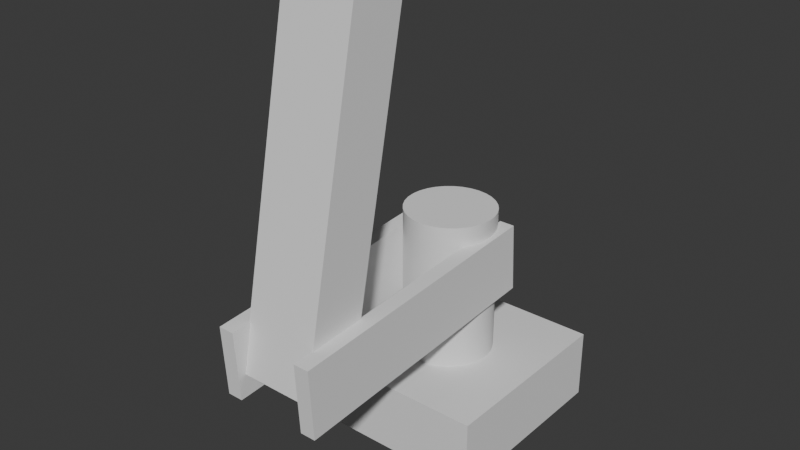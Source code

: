 # Source: uhmmm.blend  (saved by Blender 4.2.66; exported with 4.5.12 LTS)
import bpy
from mathutils import Matrix  # noqa: F401  (used for matrix-valued properties, if any)

bpy.ops.wm.read_factory_settings(use_empty=True)
scene = bpy.context.scene
scene.name = 'Scene'

# ---- collections
col_collection = bpy.data.collections.new('Collection'); scene.collection.children.link(col_collection)

# ---- node groups
ng_smooth_by_angle = bpy.data.node_groups.new('Smooth by Angle', 'GeometryNodeTree')
_s = ng_smooth_by_angle.interface.new_socket(name='Mesh', in_out='OUTPUT', socket_type='NodeSocketGeometry')
_s = ng_smooth_by_angle.interface.new_socket(name='Mesh', in_out='INPUT', socket_type='NodeSocketGeometry')
_s = ng_smooth_by_angle.interface.new_socket(name='Angle', in_out='INPUT', socket_type='NodeSocketFloat')
_s.subtype = 'ANGLE'
_s.default_value = 0.5236
_s.min_value = 0.0
_s.max_value = 3.142
_s.description = 'Maximum face angle for smooth edges'
_s = ng_smooth_by_angle.interface.new_socket(name='Ignore Sharpness', in_out='INPUT', socket_type='NodeSocketBool')
_s.force_non_field = True
ng_smooth_by_angle.description = 'Set the sharpness of mesh edges based on the angle between the neighboring faces'
ng_smooth_by_angle.is_modifier = True
_N = ng_smooth_by_angle.nodes; _L = ng_smooth_by_angle.links
n0 = _N.new('GeometryNodeSetShadeSmooth'); n0.name = 'Set Shade Smooth'; n0.location = (120, -80)
n0.domain = 'EDGE'
n1 = _N.new('GeometryNodeSetShadeSmooth'); n1.name = 'Set Shade Smooth.001'; n1.location = (300, -80)
n2 = _N.new('NodeGroupOutput'); n2.name = 'Group Output'; n2.location = (480, -80)
n3 = _N.new('GeometryNodeInputMeshEdgeAngle'); n3.name = 'Edge Angle'; n3.location = (-440, -240)
n4 = _N.new('NodeGroupInput'); n4.name = 'Group Input'; n4.location = (-80, -80)
n5 = _N.new('GeometryNodeInputEdgeSmooth'); n5.name = 'Is Edge Smooth'; n5.location = (-260, -120)
n6 = _N.new('GeometryNodeInputShadeSmooth'); n6.name = 'Is Shade Smooth'; n6.location = (-440, -397)
n7 = _N.new('FunctionNodeCompare'); n7.name = 'Compare'; n7.location = (-260, -260)
n7.operation = 'LESS_EQUAL'
n7.inputs[6].default_value = (0.0, 0.0, 0.0, 0.0)
n7.inputs[7].default_value = (0.0, 0.0, 0.0, 0.0)
n8 = _N.new('FunctionNodeBooleanMath'); n8.name = 'Boolean Math.001'; n8.location = (-80, -260)
n9 = _N.new('NodeGroupInput'); n9.name = 'Group Input.001'; n9.location = (-440, -329)
n10 = _N.new('NodeGroupInput'); n10.name = 'Group Input.002'; n10.location = (-259, -189)
n11 = _N.new('FunctionNodeBooleanMath'); n11.name = 'Boolean Math'; n11.location = (-80, -149)
n11.operation = 'OR'
n12 = _N.new('FunctionNodeBooleanMath'); n12.name = 'Boolean Math.002'; n12.location = (-260, -380)
n12.operation = 'OR'
n13 = _N.new('NodeGroupInput'); n13.name = 'Group Input.003'; n13.location = (-440, -460)
_L.new(n3.outputs[0], n7.inputs[0])
_L.new(n1.outputs[0], n2.inputs[0])
_L.new(n9.outputs[1], n7.inputs[1])
_L.new(n7.outputs[0], n8.inputs[0])
_L.new(n4.outputs[0], n0.inputs[0])
_L.new(n0.outputs[0], n1.inputs[0])
_L.new(n8.outputs[0], n0.inputs[2])
_L.new(n10.outputs[2], n11.inputs[1])
_L.new(n5.outputs[0], n11.inputs[0])
_L.new(n11.outputs[0], n0.inputs[1])
_L.new(n13.outputs[2], n12.inputs[1])
_L.new(n6.outputs[0], n12.inputs[0])
_L.new(n12.outputs[0], n8.inputs[1])
n2.is_active_output = True

# ---- world
world_world = bpy.data.worlds.new('World'); scene.world = world_world
world_world.use_nodes = True; world_world.node_tree.nodes.clear()
_N = world_world.node_tree.nodes; _L = world_world.node_tree.links
n0 = _N.new('ShaderNodeOutputWorld'); n0.name = 'World Output'; n0.location = (300, 300)
n1 = _N.new('ShaderNodeBackground'); n1.name = 'Background'; n1.location = (10, 300)
n1.inputs[0].default_value = (0.05088, 0.05088, 0.05088, 1.0)
_L.new(n1.outputs[0], n0.inputs[0])
n0.is_active_output = True
world_world.color = (0.05088, 0.05088, 0.05088)
world_world.sun_shadow_jitter_overblur = 0.0

# ---- meshes
me_cube_001 = bpy.data.meshes.new('Cube.001')
me_cube_001.from_pydata([(-1.0, -1.0, -1.0), (-1.0, -1.0, 1.0), (-1.0, 1.0, -1.0), (-1.0, 1.0, 1.0), (1.0, -1.0, -1.0), (1.0, -1.0, 1.0), (1.0, 1.0, -1.0), (1.0, 1.0, 1.0)], [], [(0, 1, 3, 2), (2, 3, 7, 6), (6, 7, 5, 4), (4, 5, 1, 0), (2, 6, 4, 0), (7, 3, 1, 5)])
_uv = me_cube_001.uv_layers.new(name='UVMap')
_uv.uv.foreach_set('vector', [0.375, 0.0, 0.625, 0.0, 0.625, 0.25, 0.375, 0.25, 0.375, 0.25, 0.625, 0.25, 0.625, 0.5, 0.375, 0.5, 0.375, 0.5, 0.625, 0.5, 0.625, 0.75, 0.375, 0.75, 0.375, 0.75, 0.625, 0.75, 0.625, 1.0, 0.375, 1.0, 0.125, 0.5, 0.375, 0.5, 0.375, 0.75, 0.125, 0.75, 0.625, 0.5, 0.875, 0.5, 0.875, 0.75, 0.625, 0.75])
me_cube_001.update()
me_cylinder = bpy.data.meshes.new('Cylinder')
me_cylinder.from_pydata([(0.0, 1.0, -1.0), (0.0, 1.0, 1.0), (0.1951, 0.9808, -1.0), (0.1951, 0.9808, 1.0), (0.3827, 0.9239, -1.0), (0.3827, 0.9239, 1.0), (0.5556, 0.8315, -1.0), (0.5556, 0.8315, 1.0), (0.7071, 0.7071, -1.0), (0.7071, 0.7071, 1.0), (0.8315, 0.5556, -1.0), (0.8315, 0.5556, 1.0), (0.9239, 0.3827, -1.0), (0.9239, 0.3827, 1.0), (0.9808, 0.1951, -1.0), (0.9808, 0.1951, 1.0), (1.0, 0.0, -1.0), (1.0, 0.0, 1.0), (0.9808, -0.1951, -1.0), (0.9808, -0.1951, 1.0), (0.9239, -0.3827, -1.0), (0.9239, -0.3827, 1.0), (0.8315, -0.5556, -1.0), (0.8315, -0.5556, 1.0), (0.7071, -0.7071, -1.0), (0.7071, -0.7071, 1.0), (0.5556, -0.8315, -1.0), (0.5556, -0.8315, 1.0), (0.3827, -0.9239, -1.0), (0.3827, -0.9239, 1.0), (0.1951, -0.9808, -1.0), (0.1951, -0.9808, 1.0), (0.0, -1.0, -1.0), (0.0, -1.0, 1.0), (-0.1951, -0.9808, -1.0), (-0.1951, -0.9808, 1.0), (-0.3827, -0.9239, -1.0), (-0.3827, -0.9239, 1.0), (-0.5556, -0.8315, -1.0), (-0.5556, -0.8315, 1.0), (-0.7071, -0.7071, -1.0), (-0.7071, -0.7071, 1.0), (-0.8315, -0.5556, -1.0), (-0.8315, -0.5556, 1.0), (-0.9239, -0.3827, -1.0), (-0.9239, -0.3827, 1.0), (-0.9808, -0.1951, -1.0), (-0.9808, -0.1951, 1.0), (-1.0, 0.0, -1.0), (-1.0, 0.0, 1.0), (-0.9808, 0.1951, -1.0), (-0.9808, 0.1951, 1.0), (-0.9239, 0.3827, -1.0), (-0.9239, 0.3827, 1.0), (-0.8315, 0.5556, -1.0), (-0.8315, 0.5556, 1.0), (-0.7071, 0.7071, -1.0), (-0.7071, 0.7071, 1.0), (-0.5556, 0.8315, -1.0), (-0.5556, 0.8315, 1.0), (-0.3827, 0.9239, -1.0), (-0.3827, 0.9239, 1.0), (-0.1951, 0.9808, -1.0), (-0.1951, 0.9808, 1.0)], [], [(0, 1, 3, 2), (2, 3, 5, 4), (4, 5, 7, 6), (6, 7, 9, 8), (8, 9, 11, 10), (10, 11, 13, 12), (12, 13, 15, 14), (14, 15, 17, 16), (16, 17, 19, 18), (18, 19, 21, 20), (20, 21, 23, 22), (22, 23, 25, 24), (24, 25, 27, 26), (26, 27, 29, 28), (28, 29, 31, 30), (30, 31, 33, 32), (32, 33, 35, 34), (34, 35, 37, 36), (36, 37, 39, 38), (38, 39, 41, 40), (40, 41, 43, 42), (42, 43, 45, 44), (44, 45, 47, 46), (46, 47, 49, 48), (48, 49, 51, 50), (50, 51, 53, 52), (52, 53, 55, 54), (54, 55, 57, 56), (56, 57, 59, 58), (58, 59, 61, 60), (3, 1, 63, 61, 59, 57, 55, 53, 51, 49, 47, 45, 43, 41, 39, 37, 35, 33, 31, 29, 27, 25, 23, 21, 19, 17, 15, 13, 11, 9, 7, 5), (60, 61, 63, 62), (62, 63, 1, 0), (0, 2, 4, 6, 8, 10, 12, 14, 16, 18, 20, 22, 24, 26, 28, 30, 32, 34, 36, 38, 40, 42, 44, 46, 48, 50, 52, 54, 56, 58, 60, 62)])
me_cylinder.polygons.foreach_set('use_smooth', [True] * 34)
_uv = me_cylinder.uv_layers.new(name='UVMap')
_uv.uv.foreach_set('vector', [1.0, 0.5, 1.0, 1.0, 0.9688, 1.0, 0.9688, 0.5, 0.9688, 0.5, 0.9688, 1.0, 0.9375, 1.0, 0.9375, 0.5, 0.9375, 0.5, 0.9375, 1.0, 0.9062, 1.0, 0.9062, 0.5, 0.9062, 0.5, 0.9062, 1.0, 0.875, 1.0, 0.875, 0.5, 0.875, 0.5, 0.875, 1.0, 0.8438, 1.0, 0.8438, 0.5, 0.8438, 0.5, 0.8438, 1.0, 0.8125, 1.0, 0.8125, 0.5, 0.8125, 0.5, 0.8125, 1.0, 0.7812, 1.0, 0.7812, 0.5, 0.7812, 0.5, 0.7812, 1.0, 0.75, 1.0, 0.75, 0.5, 0.75, 0.5, 0.75, 1.0, 0.7188, 1.0, 0.7188, 0.5, 0.7188, 0.5, 0.7188, 1.0, 0.6875, 1.0, 0.6875, 0.5, 0.6875, 0.5, 0.6875, 1.0, 0.6562, 1.0, 0.6562, 0.5, 0.6562, 0.5, 0.6562, 1.0, 0.625, 1.0, 0.625, 0.5, 0.625, 0.5, 0.625, 1.0, 0.5938, 1.0, 0.5938, 0.5, 0.5938, 0.5, 0.5938, 1.0, 0.5625, 1.0, 0.5625, 0.5, 0.5625, 0.5, 0.5625, 1.0, 0.5312, 1.0, 0.5312, 0.5, 0.5312, 0.5, 0.5312, 1.0, 0.5, 1.0, 0.5, 0.5, 0.5, 0.5, 0.5, 1.0, 0.4688, 1.0, 0.4688, 0.5, 0.4688, 0.5, 0.4688, 1.0, 0.4375, 1.0, 0.4375, 0.5, 0.4375, 0.5, 0.4375, 1.0, 0.4062, 1.0, 0.4062, 0.5, 0.4062, 0.5, 0.4062, 1.0, 0.375, 1.0, 0.375, 0.5, 0.375, 0.5, 0.375, 1.0, 0.3438, 1.0, 0.3438, 0.5, 0.3438, 0.5, 0.3438, 1.0, 0.3125, 1.0, 0.3125, 0.5, 0.3125, 0.5, 0.3125, 1.0, 0.2812, 1.0, 0.2812, 0.5, 0.2812, 0.5, 0.2812, 1.0, 0.25, 1.0, 0.25, 0.5, 0.25, 0.5, 0.25, 1.0, 0.2188, 1.0, 0.2188, 0.5, 0.2188, 0.5, 0.2188, 1.0, 0.1875, 1.0, 0.1875, 0.5, 0.1875, 0.5, 0.1875, 1.0, 0.1562, 1.0, 0.1562, 0.5, 0.1562, 0.5, 0.1562, 1.0, 0.125, 1.0, 0.125, 0.5, 0.125, 0.5, 0.125, 1.0, 0.09375, 1.0, 0.09375, 0.5, 0.09375, 0.5, 0.09375, 1.0, 0.0625, 1.0, 0.0625, 0.5, 0.2968, 0.4854, 0.25, 0.49, 0.2032, 0.4854, 0.1582, 0.4717, 0.1167, 0.4496, 0.08029, 0.4197, 0.05045, 0.3833, 0.02827, 0.3418, 0.01461, 0.2968, 0.01, 0.25, 0.01461, 0.2032, 0.02827, 0.1582, 0.05045, 0.1167, 0.08029, 0.08029, 0.1167, 0.05045, 0.1582, 0.02827, 0.2032, 0.01461, 0.25, 0.01, 0.2968, 0.01461, 0.3418, 0.02827, 0.3833, 0.05045, 0.4197, 0.08029, 0.4496, 0.1167, 0.4717, 0.1582, 0.4854, 0.2032, 0.49, 0.25, 0.4854, 0.2968, 0.4717, 0.3418, 0.4496, 0.3833, 0.4197, 0.4197, 0.3833, 0.4496, 0.3418, 0.4717, 0.0625, 0.5, 0.0625, 1.0, 0.03125, 1.0, 0.03125, 0.5, 0.03125, 0.5, 0.03125, 1.0, 0.0, 1.0, 0.0, 0.5, 0.75, 0.49, 0.7968, 0.4854, 0.8418, 0.4717, 0.8833, 0.4496, 0.9197, 0.4197, 0.9496, 0.3833, 0.9717, 0.3418, 0.9854, 0.2968, 0.99, 0.25, 0.9854, 0.2032, 0.9717, 0.1582, 0.9496, 0.1167, 0.9197, 0.08029, 0.8833, 0.05045, 0.8418, 0.02827, 0.7968, 0.01461, 0.75, 0.01, 0.7032, 0.01461, 0.6582, 0.02827, 0.6167, 0.05045, 0.5803, 0.08029, 0.5504, 0.1167, 0.5283, 0.1582, 0.5146, 0.2032, 0.51, 0.25, 0.5146, 0.2968, 0.5283, 0.3418, 0.5504, 0.3833, 0.5803, 0.4197, 0.6167, 0.4496, 0.6582, 0.4717, 0.7032, 0.4854])
me_cylinder.update()
me_cube_003 = bpy.data.meshes.new('Cube.003')
me_cube_003.from_pydata([(-1.713, -1.0, -1.0), (-1.713, -1.0, 1.0), (-1.713, 1.0, -1.0), (-1.713, 1.0, 1.0), (0.2874, -1.0, -1.0), (0.2874, -1.0, 1.0), (0.2874, 1.0, -1.0), (0.2874, 1.0, 1.0)], [], [(0, 1, 3, 2), (2, 3, 7, 6), (6, 7, 5, 4), (4, 5, 1, 0), (2, 6, 4, 0), (7, 3, 1, 5)])
_uv = me_cube_003.uv_layers.new(name='UVMap')
_uv.uv.foreach_set('vector', [0.375, 0.0, 0.625, 0.0, 0.625, 0.25, 0.375, 0.25, 0.375, 0.25, 0.625, 0.25, 0.625, 0.5, 0.375, 0.5, 0.375, 0.5, 0.625, 0.5, 0.625, 0.75, 0.375, 0.75, 0.375, 0.75, 0.625, 0.75, 0.625, 1.0, 0.375, 1.0, 0.125, 0.5, 0.375, 0.5, 0.375, 0.75, 0.125, 0.75, 0.625, 0.5, 0.875, 0.5, 0.875, 0.75, 0.625, 0.75])
me_cube_003.update()
me_cube_004 = bpy.data.meshes.new('Cube.004')
me_cube_004.from_pydata([(-1.0, -1.0, -1.0), (-1.0, -1.0, 1.0), (-1.0, 1.0, -1.0), (-1.0, 1.0, 1.0), (1.0, -1.0, -1.0), (1.0, -1.0, 1.0), (1.0, 1.0, -1.0), (1.0, 1.0, 1.0)], [], [(0, 1, 3, 2), (2, 3, 7, 6), (6, 7, 5, 4), (4, 5, 1, 0), (2, 6, 4, 0), (7, 3, 1, 5)])
_uv = me_cube_004.uv_layers.new(name='UVMap')
_uv.uv.foreach_set('vector', [0.375, 0.0, 0.625, 0.0, 0.625, 0.25, 0.375, 0.25, 0.375, 0.25, 0.625, 0.25, 0.625, 0.5, 0.375, 0.5, 0.375, 0.5, 0.625, 0.5, 0.625, 0.75, 0.375, 0.75, 0.375, 0.75, 0.625, 0.75, 0.625, 1.0, 0.375, 1.0, 0.125, 0.5, 0.375, 0.5, 0.375, 0.75, 0.125, 0.75, 0.625, 0.5, 0.875, 0.5, 0.875, 0.75, 0.625, 0.75])
me_cube_004.update()

# ---- objects
ob_cube = bpy.data.objects.new('Cube', me_cube_001)
ob_cylinder = bpy.data.objects.new('Cylinder', me_cylinder)
ob_cube_001 = bpy.data.objects.new('Cube.001', me_cube_003)
ob_cube_002 = bpy.data.objects.new('Cube.002', me_cube_004)

# ---- transforms, parenting, visibility, modifiers, constraints
ob_cube.location = (0.0, 0.0, 0.0)
ob_cube.scale = (1.0, 1.0, 0.3628)
ob_cylinder.location = (0.0, 0.0, 1.068)
ob_cylinder.scale = (0.4613, 0.4613, 0.8277)
_m = ob_cylinder.modifiers.new('Smooth by Angle', 'NODES')
_m.node_group = ng_smooth_by_angle
_m.use_pin_to_last = True
_m.show_group_selector = False
ob_cube_001.location = (0.4928, -1.075, 1.286)
ob_cube_001.rotation_euler = (0.06186, -0.0, 0.0)
ob_cube_001.scale = (0.07852, 1.425, 0.3551)
_m = ob_cube_001.modifiers.new('Mirror', 'MIRROR')
_m.mirror_object = ob_cylinder
ob_cube_002.location = (0.0, -1.794, 2.659)
ob_cube_002.rotation_euler = (-0.2023, -0.0, 0.0)
ob_cube_002.scale = (0.3717, 0.2849, 1.67)

# ---- collection membership
col_collection.objects.link(ob_cube)
col_collection.objects.link(ob_cylinder)
col_collection.objects.link(ob_cube_001)
col_collection.objects.link(ob_cube_002)

# ---- scene / render settings (as saved in the file)
scene.frame_start = 1; scene.frame_end = 250; scene.frame_set(1)
scene.render.engine = 'BLENDER_EEVEE_NEXT'
bpy.context.view_layer.update()

# ---- added for rendering (the .blend has no active camera and no usable light): camera, sun
cam_auto = bpy.data.cameras.new('AutoCamera')
cam_auto.lens = 50.0
cam_auto.sensor_width = 36.0
cam_auto.clip_end = 1000.0
ob_auto_camera = bpy.data.objects.new('AutoCamera', cam_auto)
scene.collection.objects.link(ob_auto_camera)
ob_auto_camera.location = (5.74939, -7.65872, 6.59427)
ob_auto_camera.rotation_euler = (1.09748, -7.21219e-08, 0.694738)
scene.camera = ob_auto_camera
light_auto_sun = bpy.data.lights.new('AutoSun', 'SUN')
light_auto_sun.energy = 3.0
light_auto_sun.angle = 0.0523599
ob_auto_sun = bpy.data.objects.new('AutoSun', light_auto_sun)
scene.collection.objects.link(ob_auto_sun)
ob_auto_sun.rotation_euler = (0.872665, 0.174533, 0.523599)
bpy.context.view_layer.update()
